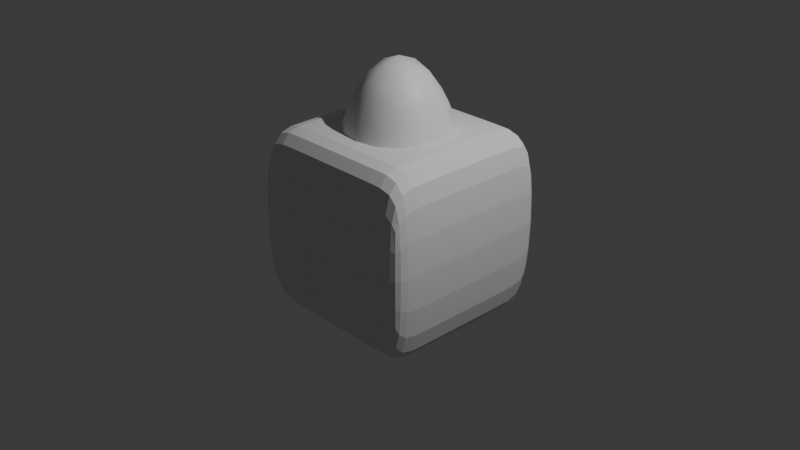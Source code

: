 # Source: modifyre.blend  (saved by Blender 4.5.90; exported with 4.5.12 LTS)
import bpy
from mathutils import Matrix  # noqa: F401  (used for matrix-valued properties, if any)

bpy.ops.wm.read_factory_settings(use_empty=True)
scene = bpy.context.scene
scene.name = 'Scene'

# ---- collections
col_collection = bpy.data.collections.new('Collection'); scene.collection.children.link(col_collection)

# ---- materials (node trees are filled in below, after node groups)
mat_material = bpy.data.materials.new('Material')
mat_material.alpha_threshold = 0.0
mat_material.roughness = 0.5
mat_material.line_color = (0.0, 0.0, 0.0, 1.0)

# ---- material node trees
mat_material.use_nodes = True; mat_material.node_tree.nodes.clear()
_N = mat_material.node_tree.nodes; _L = mat_material.node_tree.links
n0 = _N.new('ShaderNodeOutputMaterial'); n0.name = 'Material Output'; n0.location = (200, 100)
n1 = _N.new('ShaderNodeBsdfPrincipled'); n1.name = 'Principled BSDF'; n1.location = (-200, 100)
n1.inputs[3].default_value = 1.45
_L.new(n1.outputs[0], n0.inputs[0])
n0.is_active_output = True

# ---- world
world_world = bpy.data.worlds.new('World'); scene.world = world_world
world_world.use_nodes = True; world_world.node_tree.nodes.clear()
_N = world_world.node_tree.nodes; _L = world_world.node_tree.links
n0 = _N.new('ShaderNodeOutputWorld'); n0.name = 'World Output'; n0.location = (200, 100)
n1 = _N.new('ShaderNodeBackground'); n1.name = 'Background'; n1.location = (-200, 100)
n1.inputs[0].default_value = (0.05088, 0.05088, 0.05088, 1.0)
_L.new(n1.outputs[0], n0.inputs[0])
n0.is_active_output = True
world_world.color = (0.05088, 0.05088, 0.05088)
world_world.sun_shadow_jitter_overblur = 0.0

# ---- cameras
cam_camera = bpy.data.cameras.new('Camera')
cam_camera.clip_end = 100.0
cam_camera.ortho_scale = 7.314

# ---- lights
light_light = bpy.data.lights.new('Light', 'POINT')
light_light.energy = 1000.0
light_light.shadow_soft_size = 0.1

# ---- meshes
me_cube = bpy.data.meshes.new('Cube')
me_cube.from_pydata([(0.5349, 0.5349, 1.944), (1.0, 1.0, -1.0), (0.5349, -0.5349, 1.944), (1.0, -1.0, -1.0), (-0.5349, 0.5349, 1.944), (-1.0, 1.0, -1.0), (-0.5349, -0.5349, 1.944), (-1.0, -1.0, -1.0), (0.9714, 0.9714, -0.8188), (-0.9714, -0.9714, -0.8188), (0.9714, -0.9714, -0.8188), (-0.9714, 0.9714, -0.8188)], [], [(0, 4, 6, 2), (10, 2, 6, 9), (9, 6, 4, 11), (5, 1, 3, 7), (8, 0, 2, 10), (11, 4, 0, 8), (5, 11, 8, 1), (1, 8, 10, 3), (7, 9, 11, 5), (3, 10, 9, 7)])
me_cube.polygons.foreach_set('use_smooth', [True] * 10)
_uv = me_cube.uv_layers.new(name='UVMap')
_uv.uv.foreach_set('vector', [0.625, 0.5, 0.875, 0.5, 0.875, 0.75, 0.625, 0.75, 0.3904, 0.75, 0.625, 0.75, 0.625, 1.0, 0.3904, 1.0, 0.3904, 0.0, 0.625, 0.0, 0.625, 0.25, 0.3904, 0.25, 0.125, 0.5, 0.375, 0.5, 0.375, 0.75, 0.125, 0.75, 0.3904, 0.5, 0.625, 0.5, 0.625, 0.75, 0.3904, 0.75, 0.3904, 0.25, 0.625, 0.25, 0.625, 0.5, 0.3904, 0.5, 0.375, 0.25, 0.3904, 0.25, 0.3904, 0.5, 0.375, 0.5, 0.375, 0.5, 0.3904, 0.5, 0.3904, 0.75, 0.375, 0.75, 0.375, 0.0, 0.3904, 0.0, 0.3904, 0.25, 0.375, 0.25, 0.375, 0.75, 0.3904, 0.75, 0.3904, 1.0, 0.375, 1.0])
me_cube.materials.append(mat_material)
me_cube.use_mirror_vertex_groups = False
me_cube.update()
me_cube_001 = bpy.data.meshes.new('Cube.001')
me_cube_001.from_pydata([(-1.0, -1.0, -1.0), (-1.0, -1.0, 1.0), (-1.0, 1.0, -1.0), (-1.0, 1.0, 1.0), (1.0, -1.0, -1.0), (1.0, -1.0, 1.0), (1.0, 1.0, -1.0), (1.0, 1.0, 1.0), (0.7075, 1.0, -1.0), (-0.7075, 1.0, -1.0), (-0.7075, 1.0, 1.0), (0.7075, 1.0, 1.0), (-0.7075, -1.0, -1.0), (0.7075, -1.0, -1.0), (0.7075, -1.0, 1.0), (-0.7075, -1.0, 1.0), (-1.0, 0.6806, -1.0), (-1.0, -0.6806, -1.0), (-1.0, -0.6806, 1.0), (-1.0, 0.6806, 1.0), (1.0, -0.6806, -1.0), (1.0, 0.6806, -1.0), (1.0, 0.6806, 1.0), (1.0, -0.6806, 1.0), (0.7075, 0.6806, 1.0), (0.7075, -0.6806, 1.0), (-0.7075, 0.6806, 1.0), (-0.7075, -0.6806, 1.0), (-0.7075, 0.6806, -1.0), (-0.7075, -0.6806, -1.0), (0.7075, 0.6806, -1.0), (0.7075, -0.6806, -1.0)], [], [(16, 19, 3, 2), (8, 11, 7, 6), (20, 23, 5, 4), (12, 15, 1, 0), (31, 20, 4, 13), (27, 18, 1, 15), (23, 25, 14, 5), (25, 27, 15, 14), (17, 29, 12, 0), (29, 31, 13, 12), (4, 5, 14, 13), (13, 14, 15, 12), (2, 3, 10, 9), (9, 10, 11, 8), (9, 8, 30, 28), (28, 30, 31, 29), (2, 9, 28, 16), (16, 28, 29, 17), (11, 10, 26, 24), (24, 26, 27, 25), (7, 11, 24, 22), (22, 24, 25, 23), (10, 3, 19, 26), (26, 19, 18, 27), (8, 6, 21, 30), (30, 21, 20, 31), (6, 7, 22, 21), (21, 22, 23, 20), (0, 1, 18, 17), (17, 18, 19, 16)])
_uv = me_cube_001.uv_layers.new(name='UVMap')
_uv.uv.foreach_set('vector', [0.375, 0.2101, 0.625, 0.2101, 0.625, 0.25, 0.375, 0.25, 0.375, 0.4634, 0.625, 0.4634, 0.625, 0.5, 0.375, 0.5, 0.375, 0.7101, 0.625, 0.7101, 0.625, 0.75, 0.375, 0.75, 0.375, 0.9634, 0.625, 0.9634, 0.625, 1.0, 0.375, 1.0, 0.3384, 0.7101, 0.375, 0.7101, 0.375, 0.75, 0.3384, 0.75, 0.8384, 0.7101, 0.875, 0.7101, 0.875, 0.75, 0.8384, 0.75, 0.625, 0.7101, 0.6616, 0.7101, 0.6616, 0.75, 0.625, 0.75, 0.6616, 0.7101, 0.8384, 0.7101, 0.8384, 0.75, 0.6616, 0.75, 0.125, 0.7101, 0.1616, 0.7101, 0.1616, 0.75, 0.125, 0.75, 0.1616, 0.7101, 0.3384, 0.7101, 0.3384, 0.75, 0.1616, 0.75, 0.375, 0.75, 0.625, 0.75, 0.625, 0.7866, 0.375, 0.7866, 0.375, 0.7866, 0.625, 0.7866, 0.625, 0.9634, 0.375, 0.9634, 0.375, 0.25, 0.625, 0.25, 0.625, 0.2866, 0.375, 0.2866, 0.375, 0.2866, 0.625, 0.2866, 0.625, 0.4634, 0.375, 0.4634, 0.1616, 0.5, 0.3384, 0.5, 0.3384, 0.5399, 0.1616, 0.5399, 0.1616, 0.5399, 0.3384, 0.5399, 0.3384, 0.7101, 0.1616, 0.7101, 0.125, 0.5, 0.1616, 0.5, 0.1616, 0.5399, 0.125, 0.5399, 0.125, 0.5399, 0.1616, 0.5399, 0.1616, 0.7101, 0.125, 0.7101, 0.6616, 0.5, 0.8384, 0.5, 0.8384, 0.5399, 0.6616, 0.5399, 0.6616, 0.5399, 0.8384, 0.5399, 0.8384, 0.7101, 0.6616, 0.7101, 0.625, 0.5, 0.6616, 0.5, 0.6616, 0.5399, 0.625, 0.5399, 0.625, 0.5399, 0.6616, 0.5399, 0.6616, 0.7101, 0.625, 0.7101, 0.8384, 0.5, 0.875, 0.5, 0.875, 0.5399, 0.8384, 0.5399, 0.8384, 0.5399, 0.875, 0.5399, 0.875, 0.7101, 0.8384, 0.7101, 0.3384, 0.5, 0.375, 0.5, 0.375, 0.5399, 0.3384, 0.5399, 0.3384, 0.5399, 0.375, 0.5399, 0.375, 0.7101, 0.3384, 0.7101, 0.375, 0.5, 0.625, 0.5, 0.625, 0.5399, 0.375, 0.5399, 0.375, 0.5399, 0.625, 0.5399, 0.625, 0.7101, 0.375, 0.7101, 0.375, 0.0, 0.625, 0.0, 0.625, 0.03992, 0.375, 0.03992, 0.375, 0.03992, 0.625, 0.03992, 0.625, 0.2101, 0.375, 0.2101])
me_cube_001.update()

# ---- objects
ob_cube = bpy.data.objects.new('Cube', me_cube)
ob_light = bpy.data.objects.new('Light', light_light)
ob_camera = bpy.data.objects.new('Camera', cam_camera)
ob_cube_001 = bpy.data.objects.new('Cube.001', me_cube_001)

# ---- transforms, parenting, visibility, modifiers, constraints
ob_cube.location = (0.0, 0.0, 0.0)
ob_cube.lock_rotations_4d = False
ob_cube.empty_display_type = 'ARROWS'
ob_cube.lineart.crease_threshold = 0.0
_m = ob_cube.modifiers.new('Subdivision', 'SUBSURF')
_m.levels = 3
ob_light.location = (4.076, 1.005, 5.904)
ob_light.rotation_euler = (0.6503, 0.05522, 1.866)
ob_light.lock_rotations_4d = False
ob_light.empty_display_type = 'ARROWS'
ob_light.color = (0.0, 0.0, 0.0, 0.0)
ob_light.lineart.crease_threshold = 0.0
ob_camera.location = (7.359, -6.926, 4.958)
ob_camera.rotation_euler = (1.109, 0.0, 0.8149)
ob_camera.lock_rotations_4d = False
ob_camera.empty_display_type = 'ARROWS'
ob_camera.color = (0.0, 0.0, 0.0, 0.0)
ob_camera.display_type = 'WIRE'
ob_camera.lineart.crease_threshold = 0.0
ob_cube_001.location = (0.0, 0.0, 0.0)
_m = ob_cube_001.modifiers.new('Subdivision', 'SUBSURF')
_m.levels = 2

# ---- collection membership
col_collection.objects.link(ob_cube)
col_collection.objects.link(ob_light)
col_collection.objects.link(ob_camera)
col_collection.objects.link(ob_cube_001)

# ---- scene / render settings (as saved in the file)
scene.camera = ob_camera
scene.frame_start = 1; scene.frame_end = 250; scene.frame_set(1)
scene.render.engine = 'BLENDER_EEVEE_NEXT'
bpy.context.view_layer.update()
